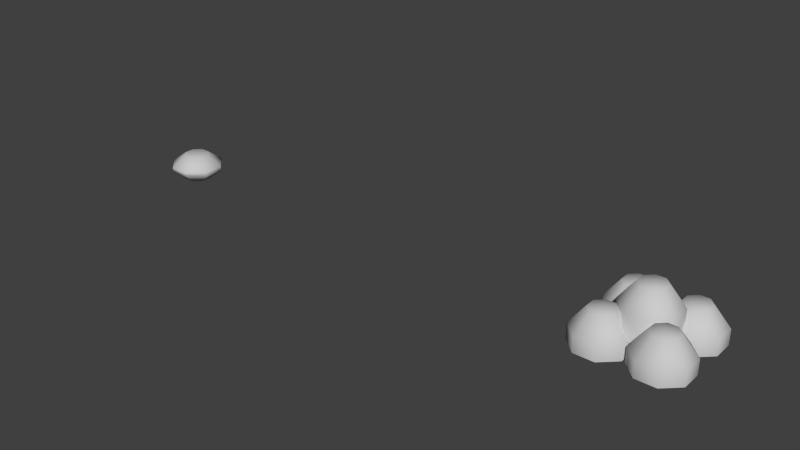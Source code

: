 # Source: stone.blend  (saved by Blender 2.71.0; exported with 4.5.12 LTS)
import bpy
from mathutils import Matrix  # noqa: F401  (used for matrix-valued properties, if any)

bpy.ops.wm.read_factory_settings(use_empty=True)
scene = bpy.context.scene
scene.name = 'Scene'

# ---- collections
col_collection_1 = bpy.data.collections.new('Collection 1'); scene.collection.children.link(col_collection_1)

# ---- materials (node trees are filled in below, after node groups)
mat_soil = bpy.data.materials.new('soil')
mat_soil.alpha_threshold = 0.0
mat_soil.use_transparent_shadow = False
mat_soil.diffuse_color = (0.588, 0.588, 0.588, 1.0)
mat_soil.specular_color = (0.0, 0.0, 0.0)
mat_soil.roughness = 0.5
mat_soil.specular_intensity = 1.0
mat_soil.line_color = (0.0, 0.0, 0.0, 1.0)

# ---- material node trees

# ---- world
world_world = bpy.data.worlds.new('World'); scene.world = world_world
world_world.color = (0.05088, 0.05088, 0.05088)
world_world.use_sun_shadow = False
world_world.sun_shadow_jitter_overblur = 0.0
world_world.cycles.sampling_method = 'MANUAL'
world_world.cycles.sample_map_resolution = 256

# ---- meshes
me_light_stone = bpy.data.meshes.new('light_stone')
me_light_stone.from_pydata([(4.89e-05, 0.0002658, 0.02551), (-0.008878, 0.02243, 0.02531), (-0.02208, 0.009193, 0.02531), (-0.02208, -0.008661, 0.02531), (-0.008878, -0.0219, 0.02531), (0.008976, -0.0219, 0.02531), (0.02218, -0.008661, 0.02531), (0.02218, 0.009193, 0.02531), (0.008976, 0.02243, 0.02531), (-0.01905, 0.0477, 0.004684), (-0.0473, 0.01937, 0.004684), (-0.0473, -0.01884, 0.004684), (-0.01905, -0.04717, 0.004684), (0.01915, -0.04717, 0.004684), (0.0474, -0.01884, 0.004684), (0.0474, 0.01937, 0.004684), (0.01915, 0.0477, 0.004684), (-0.01908, 0.04646, 1.378e-05), (-0.04738, 0.0194, 1.378e-05), (-0.04738, -0.01887, 1.377e-05), (-0.01908, -0.04592, 1.377e-05), (0.01918, -0.04592, 1.377e-05), (0.04748, -0.01887, 1.377e-05), (0.04748, 0.0194, 1.378e-05), (0.01918, 0.04646, 1.378e-05), (4.89e-05, 0.0002658, -0.02551), (-0.008878, 0.02243, -0.02531), (-0.02208, 0.009193, -0.02531), (-0.02208, -0.008661, -0.02531), (-0.008878, -0.0219, -0.02531), (0.008976, -0.0219, -0.02531), (0.02218, -0.008661, -0.02531), (0.02218, 0.009193, -0.02531), (0.008976, 0.02243, -0.02531), (-0.01922, 0.04571, -0.004684), (-0.0473, 0.01937, -0.004684), (-0.0473, -0.01884, -0.004684), (-0.01889, -0.04402, -0.004684), (0.01932, -0.04402, -0.004684), (0.0474, -0.01884, -0.004684), (0.0474, 0.01937, -0.004684), (0.01898, 0.04571, -0.004684), (-0.01908, 0.04646, -1.378e-05), (-0.04738, 0.0194, -1.378e-05), (-0.04738, -0.01887, -1.377e-05), (-0.01908, -0.04592, -1.377e-05), (0.01918, -0.04592, -1.377e-05), (0.04748, -0.01887, -1.377e-05), (0.04748, 0.0194, -1.378e-05), (0.01918, 0.04646, -1.378e-05)], [], [(0, 1, 2), (0, 2, 3), (0, 3, 4), (0, 4, 5), (0, 5, 6), (0, 6, 7), (0, 7, 8), (0, 8, 1), (1, 9, 10, 2), (2, 10, 11, 3), (3, 11, 12, 4), (4, 12, 13, 5), (5, 13, 14, 6), (6, 14, 15, 7), (7, 15, 16, 8), (8, 16, 9, 1), (9, 17, 18, 10), (10, 18, 19, 11), (11, 19, 20, 12), (12, 20, 21, 13), (13, 21, 22, 14), (14, 22, 23, 15), (15, 23, 24, 16), (16, 24, 17, 9), (25, 27, 26), (25, 28, 27), (25, 29, 28), (25, 30, 29), (25, 31, 30), (25, 32, 31), (25, 33, 32), (25, 26, 33), (26, 27, 35, 34), (27, 28, 36, 35), (28, 29, 37, 36), (29, 30, 38, 37), (30, 31, 39, 38), (31, 32, 40, 39), (32, 33, 41, 40), (33, 26, 34, 41), (34, 35, 43, 42), (35, 36, 44, 43), (36, 37, 45, 44), (37, 38, 46, 45), (38, 39, 47, 46), (39, 40, 48, 47), (40, 41, 49, 48), (41, 34, 42, 49)])
me_light_stone.polygons.foreach_set('use_smooth', [True] * 48)
_k = set([(17, 18), (17, 24), (18, 19), (19, 20), (20, 21), (21, 22), (22, 23), (23, 24), (42, 43), (42, 49), (43, 44), (44, 45), (45, 46), (46, 47), (47, 48), (48, 49)])
me_light_stone.attributes.new('sharp_edge', 'BOOLEAN', 'EDGE').data.foreach_set('value', [ (min(e.vertices), max(e.vertices)) in _k for e in me_light_stone.edges])
_uv = me_light_stone.uv_layers.new(name='UVMap')
_uv.uv.foreach_set('vector', [0.09375, 0.7812, 0.0883, 0.7948, 0.08024, 0.7867, 0.09375, 0.7812, 0.08024, 0.7867, 0.08024, 0.7758, 0.09375, 0.7812, 0.08024, 0.7758, 0.0883, 0.7677, 0.09375, 0.7812, 0.0883, 0.7677, 0.0992, 0.7677, 0.09375, 0.7812, 0.0992, 0.7677, 0.1073, 0.7758, 0.09375, 0.7812, 0.1073, 0.7758, 0.1073, 0.7867, 0.09375, 0.7812, 0.1073, 0.7867, 0.0992, 0.7948, 0.09375, 0.7812, 0.0992, 0.7948, 0.0883, 0.7948, 0.0883, 0.7948, 0.08209, 0.8102, 0.06484, 0.7929, 0.08024, 0.7867, 0.08024, 0.7867, 0.06484, 0.7929, 0.06484, 0.7696, 0.08024, 0.7758, 0.08024, 0.7758, 0.06484, 0.7696, 0.08209, 0.7523, 0.0883, 0.7677, 0.0883, 0.7677, 0.08209, 0.7523, 0.1054, 0.7523, 0.0992, 0.7677, 0.0992, 0.7677, 0.1054, 0.7523, 0.1227, 0.7696, 0.1073, 0.7758, 0.1073, 0.7758, 0.1227, 0.7696, 0.1227, 0.7929, 0.1073, 0.7867, 0.1073, 0.7867, 0.1227, 0.7929, 0.1054, 0.8102, 0.0992, 0.7948, 0.0992, 0.7948, 0.1054, 0.8102, 0.08209, 0.8102, 0.0883, 0.7948, 0.08209, 0.8102, 0.08207, 0.8095, 0.0648, 0.7929, 0.06484, 0.7929, 0.06484, 0.7929, 0.0648, 0.7929, 0.0648, 0.7696, 0.06484, 0.7696, 0.06484, 0.7696, 0.0648, 0.7696, 0.08207, 0.753, 0.08209, 0.7523, 0.08209, 0.7523, 0.08207, 0.753, 0.1054, 0.753, 0.1054, 0.7523, 0.1054, 0.7523, 0.1054, 0.753, 0.1227, 0.7696, 0.1227, 0.7696, 0.1227, 0.7696, 0.1227, 0.7696, 0.1227, 0.7929, 0.1227, 0.7929, 0.1227, 0.7929, 0.1227, 0.7929, 0.1054, 0.8095, 0.1054, 0.8102, 0.1054, 0.8102, 0.1054, 0.8095, 0.08207, 0.8095, 0.08209, 0.8102, 0.1562, 0.7812, 0.1427, 0.7867, 0.1508, 0.7948, 0.1562, 0.7812, 0.1427, 0.7758, 0.1427, 0.7867, 0.1562, 0.7812, 0.1508, 0.7677, 0.1427, 0.7758, 0.1562, 0.7812, 0.1617, 0.7677, 0.1508, 0.7677, 0.1562, 0.7812, 0.1698, 0.7758, 0.1617, 0.7677, 0.1562, 0.7812, 0.1698, 0.7867, 0.1698, 0.7758, 0.1562, 0.7812, 0.1617, 0.7948, 0.1698, 0.7867, 0.1562, 0.7812, 0.1508, 0.7948, 0.1617, 0.7948, 0.1508, 0.7948, 0.1427, 0.7867, 0.1273, 0.7929, 0.1446, 0.8102, 0.1427, 0.7867, 0.1427, 0.7758, 0.1273, 0.7696, 0.1273, 0.7929, 0.1427, 0.7758, 0.1508, 0.7677, 0.1446, 0.7523, 0.1273, 0.7696, 0.1508, 0.7677, 0.1617, 0.7677, 0.1679, 0.7523, 0.1446, 0.7523, 0.1617, 0.7677, 0.1698, 0.7758, 0.1852, 0.7696, 0.1679, 0.7523, 0.1698, 0.7758, 0.1698, 0.7867, 0.1852, 0.7929, 0.1852, 0.7696, 0.1698, 0.7867, 0.1617, 0.7948, 0.1679, 0.8102, 0.1852, 0.7929, 0.1617, 0.7948, 0.1508, 0.7948, 0.1446, 0.8102, 0.1679, 0.8102, 0.1446, 0.8102, 0.1273, 0.7929, 0.1273, 0.7929, 0.1446, 0.8095, 0.1273, 0.7929, 0.1273, 0.7696, 0.1273, 0.7696, 0.1273, 0.7929, 0.1273, 0.7696, 0.1446, 0.7523, 0.1446, 0.753, 0.1273, 0.7696, 0.1446, 0.7523, 0.1679, 0.7523, 0.1679, 0.753, 0.1446, 0.753, 0.1679, 0.7523, 0.1852, 0.7696, 0.1852, 0.7696, 0.1679, 0.753, 0.1852, 0.7696, 0.1852, 0.7929, 0.1852, 0.7929, 0.1852, 0.7696, 0.1852, 0.7929, 0.1679, 0.8102, 0.1679, 0.8095, 0.1852, 0.7929, 0.1679, 0.8102, 0.1446, 0.8102, 0.1446, 0.8095, 0.1679, 0.8095])
me_light_stone.materials.append(mat_soil)
me_light_stone.use_remesh_preserve_volume = False
me_light_stone.use_remesh_preserve_attributes = False
me_light_stone.use_mirror_vertex_groups = False
me_light_stone.update()
me_lw_light_stone_pile = bpy.data.meshes.new('lw_light_stone_pile')
me_lw_light_stone_pile.from_pydata([(-0.0497, -0.05, 0.06371), (-0.05863, -0.02783, 0.06337), (-0.07183, -0.04107, 0.06337), (-0.07183, -0.05893, 0.06337), (-0.05863, -0.07217, 0.06337), (-0.04077, -0.07217, 0.06337), (-0.02757, -0.05893, 0.06337), (-0.02757, -0.04107, 0.06337), (-0.04077, -0.02783, 0.06337), (-0.0688, -0.002566, 0.02808), (-0.09705, -0.0309, 0.02808), (-0.09705, -0.0691, 0.02808), (-0.0688, -0.09743, 0.02808), (-0.0306, -0.09743, 0.02808), (-0.002349, -0.0691, 0.02808), (-0.002349, -0.0309, 0.007988), (-0.0306, -0.002566, 0.007988), (-0.06883, -0.003809, -1.088e-06), (-0.09713, -0.03087, -1.096e-06), (-0.09713, -0.06913, -1.106e-06), (-0.06883, -0.09619, -1.114e-06), (-0.03057, -0.09619, -1.114e-06), (-0.002271, -0.06913, -1.106e-06), (-0.002271, -0.03087, -1.096e-06), (-0.03057, -0.003809, -1.088e-06), (0.0503, -0.05, 0.06371), (0.04137, -0.02783, 0.06337), (0.02817, -0.04107, 0.06337), (0.02817, -0.05893, 0.06337), (0.04137, -0.07217, 0.06337), (0.05923, -0.07217, 0.06337), (0.07243, -0.05893, 0.06337), (0.07243, -0.04107, 0.06337), (0.05923, -0.02783, 0.06337), (0.0312, -0.002566, 0.007988), (0.002949, -0.0309, 0.007988), (0.002949, -0.0691, 0.02808), (0.0312, -0.09743, 0.02808), (0.0694, -0.09743, 0.02808), (0.09765, -0.0691, 0.02808), (0.09765, -0.0309, 0.02808), (0.0694, -0.002566, 0.02808), (0.03117, -0.003809, -1.088e-06), (0.002871, -0.03087, -1.096e-06), (0.002871, -0.06913, -1.106e-06), (0.03117, -0.09619, -1.114e-06), (0.06943, -0.09619, -1.114e-06), (0.09773, -0.06913, -1.106e-06), (0.09773, -0.03087, -1.096e-06), (0.06943, -0.003809, -1.088e-06), (0.0503, 0.05, 0.06371), (0.04137, 0.07217, 0.06337), (0.02817, 0.05893, 0.06337), (0.02817, 0.04107, 0.06337), (0.04137, 0.02783, 0.06337), (0.05923, 0.02783, 0.06337), (0.07243, 0.04107, 0.06337), (0.07243, 0.05893, 0.06337), (0.05923, 0.07217, 0.06337), (0.0312, 0.09743, 0.02808), (0.002949, 0.0691, 0.02808), (0.002949, 0.0309, 0.007988), (0.0312, 0.002566, 0.007988), (0.0694, 0.002566, 0.02808), (0.09765, 0.0309, 0.02808), (0.09765, 0.0691, 0.02808), (0.0694, 0.09743, 0.02808), (0.03117, 0.09619, -1.06e-06), (0.002871, 0.06913, -1.068e-06), (0.002871, 0.03087, -1.078e-06), (0.03117, 0.003809, -1.086e-06), (0.06943, 0.003809, -1.086e-06), (0.09773, 0.03087, -1.078e-06), (0.09773, 0.06913, -1.068e-06), (0.06943, 0.09619, -1.06e-06), (-0.008607, 0.02216, 0.1018), (-0.02181, 0.008916, 0.1018), (0.00032, -1.099e-05, 0.1021), (-0.02181, -0.008938, 0.1018), (-0.008607, -0.02218, 0.1018), (0.009247, -0.02218, 0.1018), (0.02245, -0.008938, 0.1018), (0.02245, 0.008916, 0.1018), (0.009246, 0.02216, 0.1018), (-0.01878, 0.04742, 0.06652), (-0.04703, 0.01909, 0.06652), (-0.04703, -0.01911, 0.06652), (-0.01878, -0.04745, 0.06652), (0.01942, -0.04745, 0.06652), (0.04767, -0.01911, 0.06652), (0.04767, 0.01909, 0.06652), (0.01942, 0.04742, 0.06652), (-0.01881, 0.04618, 0.0009227), (-0.0471, 0.01912, 0.0009227), (-0.0471, -0.01914, 0.0009227), (-0.01881, -0.0462, 0.0009227), (0.01946, -0.0462, 0.0009227), (0.04776, -0.01914, 0.0009227), (0.04776, 0.01912, 0.0009227), (0.01946, 0.04618, 0.0009227), (-0.0497, 0.05, 0.06371), (-0.05863, 0.07217, 0.06337), (-0.07183, 0.05893, 0.06337), (-0.07183, 0.04107, 0.06337), (-0.05863, 0.02783, 0.06337), (-0.04077, 0.02783, 0.06337), (-0.02757, 0.04107, 0.06337), (-0.02757, 0.05893, 0.06337), (-0.04077, 0.07217, 0.06337), (-0.0688, 0.09743, 0.02808), (-0.09705, 0.0691, 0.02808), (-0.09705, 0.0309, 0.02808), (-0.0688, 0.002566, 0.02808), (-0.0306, 0.002566, 0.007988), (-0.002349, 0.0309, 0.007988), (-0.002349, 0.0691, 0.02808), (-0.0306, 0.09743, 0.02808), (-0.06883, 0.09619, -1.06e-06), (-0.09713, 0.06913, -1.068e-06), (-0.09713, 0.03087, -1.078e-06), (-0.06883, 0.003809, -1.086e-06), (-0.03057, 0.003809, -1.086e-06), (-0.002271, 0.03087, -1.078e-06), (-0.002271, 0.06913, -1.068e-06), (-0.03057, 0.09619, -1.06e-06)], [], [(0, 1, 2), (0, 2, 3), (0, 3, 4), (0, 4, 5), (0, 5, 6), (0, 6, 7), (0, 7, 8), (0, 8, 1), (1, 9, 10, 2), (2, 10, 11, 3), (3, 11, 12, 4), (4, 12, 13, 5), (5, 13, 14, 6), (6, 14, 15, 7), (7, 15, 16, 8), (8, 16, 9, 1), (9, 17, 18, 10), (10, 18, 19, 11), (11, 19, 20, 12), (12, 20, 21, 13), (13, 21, 22, 14), (14, 22, 23, 15), (15, 23, 24, 16), (16, 24, 17, 9), (25, 26, 27), (25, 27, 28), (25, 28, 29), (25, 29, 30), (25, 30, 31), (25, 31, 32), (25, 32, 33), (25, 33, 26), (26, 34, 35, 27), (27, 35, 36, 28), (28, 36, 37, 29), (29, 37, 38, 30), (30, 38, 39, 31), (31, 39, 40, 32), (32, 40, 41, 33), (33, 41, 34, 26), (34, 42, 43, 35), (35, 43, 44, 36), (36, 44, 45, 37), (37, 45, 46, 38), (38, 46, 47, 39), (39, 47, 48, 40), (40, 48, 49, 41), (41, 49, 42, 34), (50, 51, 52), (50, 52, 53), (50, 53, 54), (50, 54, 55), (50, 55, 56), (50, 56, 57), (50, 57, 58), (50, 58, 51), (51, 59, 60, 52), (52, 60, 61, 53), (53, 61, 62, 54), (54, 62, 63, 55), (55, 63, 64, 56), (56, 64, 65, 57), (57, 65, 66, 58), (58, 66, 59, 51), (59, 67, 68, 60), (60, 68, 69, 61), (61, 69, 70, 62), (62, 70, 71, 63), (63, 71, 72, 64), (64, 72, 73, 65), (65, 73, 74, 66), (66, 74, 67, 59), (75, 76, 77), (76, 78, 77), (78, 79, 77), (79, 80, 77), (80, 81, 77), (81, 82, 77), (82, 83, 77), (83, 75, 77), (76, 75, 84, 85), (85, 86, 78, 76), (86, 87, 79, 78), (87, 88, 80, 79), (88, 89, 81, 80), (89, 90, 82, 81), (90, 91, 83, 82), (75, 83, 91, 84), (92, 93, 85, 84), (93, 94, 86, 85), (94, 95, 87, 86), (95, 96, 88, 87), (96, 97, 89, 88), (97, 98, 90, 89), (98, 99, 91, 90), (99, 92, 84, 91), (100, 101, 102), (100, 102, 103), (100, 103, 104), (100, 104, 105), (100, 105, 106), (100, 106, 107), (100, 107, 108), (100, 108, 101), (101, 109, 110, 102), (102, 110, 111, 103), (103, 111, 112, 104), (104, 112, 113, 105), (105, 113, 114, 106), (106, 114, 115, 107), (107, 115, 116, 108), (108, 116, 109, 101), (109, 117, 118, 110), (110, 118, 119, 111), (111, 119, 120, 112), (112, 120, 121, 113), (113, 121, 122, 114), (114, 122, 123, 115), (115, 123, 124, 116), (116, 124, 117, 109)])
me_lw_light_stone_pile.polygons.foreach_set('use_smooth', [True] * 120)
_k = set([(17, 18), (17, 24), (18, 19), (19, 20), (20, 21), (21, 22), (22, 23), (23, 24), (42, 43), (42, 49), (43, 44), (44, 45), (45, 46), (46, 47), (47, 48), (48, 49), (67, 68), (67, 74), (68, 69), (69, 70), (70, 71), (71, 72), (72, 73), (73, 74), (92, 93), (92, 99), (93, 94), (94, 95), (95, 96), (96, 97), (97, 98), (98, 99), (117, 118), (117, 124), (118, 119), (119, 120), (120, 121), (121, 122), (122, 123), (123, 124)])
me_lw_light_stone_pile.attributes.new('sharp_edge', 'BOOLEAN', 'EDGE').data.foreach_set('value', [ (min(e.vertices), max(e.vertices)) in _k for e in me_lw_light_stone_pile.edges])
_uv = me_lw_light_stone_pile.uv_layers.new(name='UVMap')
_uv.uv.foreach_set('vector', [0.1565, 0.7815, 0.1511, 0.795, 0.143, 0.7869, 0.1565, 0.7815, 0.143, 0.7869, 0.143, 0.7761, 0.1565, 0.7815, 0.143, 0.7761, 0.1511, 0.768, 0.1565, 0.7815, 0.1511, 0.768, 0.1619, 0.768, 0.1565, 0.7815, 0.1619, 0.768, 0.17, 0.7761, 0.1565, 0.7815, 0.17, 0.7761, 0.17, 0.7869, 0.1565, 0.7815, 0.17, 0.7869, 0.1619, 0.795, 0.1565, 0.7815, 0.1619, 0.795, 0.1511, 0.795, 0.1511, 0.795, 0.1449, 0.8104, 0.1276, 0.7931, 0.143, 0.7869, 0.143, 0.7869, 0.1276, 0.7931, 0.1276, 0.7699, 0.143, 0.7761, 0.143, 0.7761, 0.1276, 0.7699, 0.1449, 0.7526, 0.1511, 0.768, 0.1511, 0.768, 0.1449, 0.7526, 0.1681, 0.7526, 0.1619, 0.768, 0.1619, 0.768, 0.1681, 0.7526, 0.1854, 0.7699, 0.17, 0.7761, 0.17, 0.7761, 0.1854, 0.7699, 0.1854, 0.7931, 0.17, 0.7869, 0.17, 0.7869, 0.1854, 0.7931, 0.1681, 0.8104, 0.1619, 0.795, 0.1619, 0.795, 0.1681, 0.8104, 0.1449, 0.8104, 0.1511, 0.795, 0.1449, 0.8104, 0.1448, 0.8097, 0.1276, 0.7932, 0.1276, 0.7931, 0.1276, 0.7931, 0.1276, 0.7932, 0.1276, 0.7698, 0.1276, 0.7699, 0.1276, 0.7699, 0.1276, 0.7698, 0.1448, 0.7533, 0.1449, 0.7526, 0.1449, 0.7526, 0.1448, 0.7533, 0.1682, 0.7533, 0.1681, 0.7526, 0.1681, 0.7526, 0.1682, 0.7533, 0.1854, 0.7698, 0.1854, 0.7699, 0.1854, 0.7699, 0.1854, 0.7698, 0.1854, 0.7932, 0.1854, 0.7931, 0.1854, 0.7931, 0.1854, 0.7932, 0.1682, 0.8097, 0.1681, 0.8104, 0.1681, 0.8104, 0.1682, 0.8097, 0.1448, 0.8097, 0.1449, 0.8104, 0.1565, 0.7815, 0.1511, 0.795, 0.143, 0.7869, 0.1565, 0.7815, 0.143, 0.7869, 0.143, 0.7761, 0.1565, 0.7815, 0.143, 0.7761, 0.1511, 0.768, 0.1565, 0.7815, 0.1511, 0.768, 0.1619, 0.768, 0.1565, 0.7815, 0.1619, 0.768, 0.17, 0.7761, 0.1565, 0.7815, 0.17, 0.7761, 0.17, 0.7869, 0.1565, 0.7815, 0.17, 0.7869, 0.1619, 0.795, 0.1565, 0.7815, 0.1619, 0.795, 0.1511, 0.795, 0.1511, 0.795, 0.1449, 0.8104, 0.1276, 0.7931, 0.143, 0.7869, 0.143, 0.7869, 0.1276, 0.7931, 0.1276, 0.7699, 0.143, 0.7761, 0.143, 0.7761, 0.1276, 0.7699, 0.1449, 0.7526, 0.1511, 0.768, 0.1511, 0.768, 0.1449, 0.7526, 0.1681, 0.7526, 0.1619, 0.768, 0.1619, 0.768, 0.1681, 0.7526, 0.1854, 0.7699, 0.17, 0.7761, 0.17, 0.7761, 0.1854, 0.7699, 0.1854, 0.7931, 0.17, 0.7869, 0.17, 0.7869, 0.1854, 0.7931, 0.1681, 0.8104, 0.1619, 0.795, 0.1619, 0.795, 0.1681, 0.8104, 0.1449, 0.8104, 0.1511, 0.795, 0.1449, 0.8104, 0.1448, 0.8097, 0.1276, 0.7932, 0.1276, 0.7931, 0.1276, 0.7931, 0.1276, 0.7932, 0.1276, 0.7698, 0.1276, 0.7699, 0.1276, 0.7699, 0.1276, 0.7698, 0.1448, 0.7533, 0.1449, 0.7526, 0.1449, 0.7526, 0.1448, 0.7533, 0.1682, 0.7533, 0.1681, 0.7526, 0.1681, 0.7526, 0.1682, 0.7533, 0.1854, 0.7698, 0.1854, 0.7699, 0.1854, 0.7699, 0.1854, 0.7698, 0.1854, 0.7932, 0.1854, 0.7931, 0.1854, 0.7931, 0.1854, 0.7932, 0.1682, 0.8097, 0.1681, 0.8104, 0.1681, 0.8104, 0.1682, 0.8097, 0.1448, 0.8097, 0.1449, 0.8104, 0.1565, 0.7815, 0.1511, 0.795, 0.143, 0.7869, 0.1565, 0.7815, 0.143, 0.7869, 0.143, 0.7761, 0.1565, 0.7815, 0.143, 0.7761, 0.1511, 0.768, 0.1565, 0.7815, 0.1511, 0.768, 0.1619, 0.768, 0.1565, 0.7815, 0.1619, 0.768, 0.17, 0.7761, 0.1565, 0.7815, 0.17, 0.7761, 0.17, 0.7869, 0.1565, 0.7815, 0.17, 0.7869, 0.1619, 0.795, 0.1565, 0.7815, 0.1619, 0.795, 0.1511, 0.795, 0.1511, 0.795, 0.1449, 0.8104, 0.1276, 0.7931, 0.143, 0.7869, 0.143, 0.7869, 0.1276, 0.7931, 0.1276, 0.7699, 0.143, 0.7761, 0.143, 0.7761, 0.1276, 0.7699, 0.1449, 0.7526, 0.1511, 0.768, 0.1511, 0.768, 0.1449, 0.7526, 0.1681, 0.7526, 0.1619, 0.768, 0.1619, 0.768, 0.1681, 0.7526, 0.1854, 0.7699, 0.17, 0.7761, 0.17, 0.7761, 0.1854, 0.7699, 0.1854, 0.7931, 0.17, 0.7869, 0.17, 0.7869, 0.1854, 0.7931, 0.1681, 0.8104, 0.1619, 0.795, 0.1619, 0.795, 0.1681, 0.8104, 0.1449, 0.8104, 0.1511, 0.795, 0.1449, 0.8104, 0.1448, 0.8097, 0.1276, 0.7932, 0.1276, 0.7931, 0.1276, 0.7931, 0.1276, 0.7932, 0.1276, 0.7698, 0.1276, 0.7699, 0.1276, 0.7699, 0.1276, 0.7698, 0.1448, 0.7533, 0.1449, 0.7526, 0.1449, 0.7526, 0.1448, 0.7533, 0.1682, 0.7533, 0.1681, 0.7526, 0.1681, 0.7526, 0.1682, 0.7533, 0.1854, 0.7698, 0.1854, 0.7699, 0.1854, 0.7699, 0.1854, 0.7698, 0.1854, 0.7932, 0.1854, 0.7931, 0.1854, 0.7931, 0.1854, 0.7932, 0.1682, 0.8097, 0.1681, 0.8104, 0.1681, 0.8104, 0.1682, 0.8097, 0.1448, 0.8097, 0.1449, 0.8104, 0.1511, 0.795, 0.143, 0.7869, 0.1565, 0.7815, 0.143, 0.7869, 0.143, 0.7761, 0.1565, 0.7815, 0.143, 0.7761, 0.1511, 0.768, 0.1565, 0.7815, 0.1511, 0.768, 0.1619, 0.768, 0.1565, 0.7815, 0.1619, 0.768, 0.17, 0.7761, 0.1565, 0.7815, 0.17, 0.7761, 0.17, 0.7869, 0.1565, 0.7815, 0.17, 0.7869, 0.1619, 0.795, 0.1565, 0.7815, 0.1619, 0.795, 0.1511, 0.795, 0.1565, 0.7815, 0.143, 0.7869, 0.1511, 0.795, 0.1449, 0.8104, 0.1276, 0.7931, 0.1276, 0.7931, 0.1276, 0.7699, 0.143, 0.7761, 0.143, 0.7869, 0.1276, 0.7699, 0.1449, 0.7526, 0.1511, 0.768, 0.143, 0.7761, 0.1449, 0.7526, 0.1681, 0.7526, 0.1619, 0.768, 0.1511, 0.768, 0.1681, 0.7526, 0.1854, 0.7699, 0.17, 0.7761, 0.1619, 0.768, 0.1854, 0.7699, 0.1854, 0.7931, 0.17, 0.7869, 0.17, 0.7761, 0.1854, 0.7931, 0.1681, 0.8104, 0.1619, 0.795, 0.17, 0.7869, 0.1511, 0.795, 0.1619, 0.795, 0.1681, 0.8104, 0.1449, 0.8104, 0.1448, 0.8097, 0.1276, 0.7932, 0.1276, 0.7931, 0.1449, 0.8104, 0.1276, 0.7932, 0.1276, 0.7698, 0.1276, 0.7699, 0.1276, 0.7931, 0.1276, 0.7698, 0.1448, 0.7533, 0.1449, 0.7526, 0.1276, 0.7699, 0.1448, 0.7533, 0.1682, 0.7533, 0.1681, 0.7526, 0.1449, 0.7526, 0.1682, 0.7533, 0.1854, 0.7698, 0.1854, 0.7699, 0.1681, 0.7526, 0.1854, 0.7698, 0.1854, 0.7932, 0.1854, 0.7931, 0.1854, 0.7699, 0.1854, 0.7932, 0.1682, 0.8097, 0.1681, 0.8104, 0.1854, 0.7931, 0.1682, 0.8097, 0.1448, 0.8097, 0.1449, 0.8104, 0.1681, 0.8104, 0.1565, 0.7815, 0.1511, 0.795, 0.143, 0.7869, 0.1565, 0.7815, 0.143, 0.7869, 0.143, 0.7761, 0.1565, 0.7815, 0.143, 0.7761, 0.1511, 0.768, 0.1565, 0.7815, 0.1511, 0.768, 0.1619, 0.768, 0.1565, 0.7815, 0.1619, 0.768, 0.17, 0.7761, 0.1565, 0.7815, 0.17, 0.7761, 0.17, 0.7869, 0.1565, 0.7815, 0.17, 0.7869, 0.1619, 0.795, 0.1565, 0.7815, 0.1619, 0.795, 0.1511, 0.795, 0.1511, 0.795, 0.1449, 0.8104, 0.1276, 0.7931, 0.143, 0.7869, 0.143, 0.7869, 0.1276, 0.7931, 0.1276, 0.7699, 0.143, 0.7761, 0.143, 0.7761, 0.1276, 0.7699, 0.1449, 0.7526, 0.1511, 0.768, 0.1511, 0.768, 0.1449, 0.7526, 0.1681, 0.7526, 0.1619, 0.768, 0.1619, 0.768, 0.1681, 0.7526, 0.1854, 0.7699, 0.17, 0.7761, 0.17, 0.7761, 0.1854, 0.7699, 0.1854, 0.7931, 0.17, 0.7869, 0.17, 0.7869, 0.1854, 0.7931, 0.1681, 0.8104, 0.1619, 0.795, 0.1619, 0.795, 0.1681, 0.8104, 0.1449, 0.8104, 0.1511, 0.795, 0.1449, 0.8104, 0.1448, 0.8097, 0.1276, 0.7932, 0.1276, 0.7931, 0.1276, 0.7931, 0.1276, 0.7932, 0.1276, 0.7698, 0.1276, 0.7699, 0.1276, 0.7699, 0.1276, 0.7698, 0.1448, 0.7533, 0.1449, 0.7526, 0.1449, 0.7526, 0.1448, 0.7533, 0.1682, 0.7533, 0.1681, 0.7526, 0.1681, 0.7526, 0.1682, 0.7533, 0.1854, 0.7698, 0.1854, 0.7699, 0.1854, 0.7699, 0.1854, 0.7698, 0.1854, 0.7932, 0.1854, 0.7931, 0.1854, 0.7931, 0.1854, 0.7932, 0.1682, 0.8097, 0.1681, 0.8104, 0.1681, 0.8104, 0.1682, 0.8097, 0.1448, 0.8097, 0.1449, 0.8104])
me_lw_light_stone_pile.materials.append(mat_soil)
me_lw_light_stone_pile.use_remesh_preserve_volume = False
me_lw_light_stone_pile.use_remesh_preserve_attributes = False
me_lw_light_stone_pile.use_mirror_vertex_groups = False
me_lw_light_stone_pile.update()

# ---- objects
ob_light_stone = bpy.data.objects.new('light_stone', me_light_stone)
ob_lw_light_stone_pile = bpy.data.objects.new('lw_light_stone_pile', me_lw_light_stone_pile)

# ---- transforms, parenting, visibility, modifiers, constraints
ob_light_stone.location = (0.0, 0.0, 0.0)
ob_light_stone.lineart.crease_threshold = 0.0
ob_lw_light_stone_pile.location = (1.0, 0.0, 0.0)
ob_lw_light_stone_pile.lineart.crease_threshold = 0.0

# ---- collection membership
col_collection_1.objects.link(ob_light_stone)
col_collection_1.objects.link(ob_lw_light_stone_pile)

# ---- scene / render settings (as saved in the file)
scene.frame_start = 1; scene.frame_end = 250; scene.frame_set(1)
scene.render.engine = 'BLENDER_EEVEE_NEXT'
scene.render.image_settings.color_mode = 'RGB'
scene.render.image_settings.compression = 90
scene.render.resolution_percentage = 50
scene.render.dither_intensity = 0.0
scene.cycles.use_denoising = False
scene.cycles.samples = 10
scene.cycles.sampling_pattern = 'TABULATED_SOBOL'
scene.cycles.light_sampling_threshold = 0.0
scene.cycles.use_adaptive_sampling = False
scene.cycles.use_light_tree = False
scene.cycles.blur_glossy = 0.0
scene.cycles.volume_bounces = 1
scene.cycles.pixel_filter_type = 'GAUSSIAN'
scene.cycles.sample_clamp_indirect = 0.0
scene.view_settings.view_transform = 'Standard'
bpy.context.view_layer.update()

# ---- added for rendering (the .blend has no active camera and no usable light): camera, sun
cam_auto = bpy.data.cameras.new('AutoCamera')
cam_auto.lens = 50.0
cam_auto.sensor_width = 36.0
cam_auto.clip_end = 1000.0
ob_auto_camera = bpy.data.objects.new('AutoCamera', cam_auto)
scene.collection.objects.link(ob_auto_camera)
ob_auto_camera.location = (1.60636, -1.29742, 0.903269)
ob_auto_camera.rotation_euler = (1.09748, -7.21219e-08, 0.694738)
scene.camera = ob_auto_camera
light_auto_sun = bpy.data.lights.new('AutoSun', 'SUN')
light_auto_sun.energy = 3.0
light_auto_sun.angle = 0.0523599
ob_auto_sun = bpy.data.objects.new('AutoSun', light_auto_sun)
scene.collection.objects.link(ob_auto_sun)
ob_auto_sun.rotation_euler = (0.872665, 0.174533, 0.523599)
bpy.context.view_layer.update()
